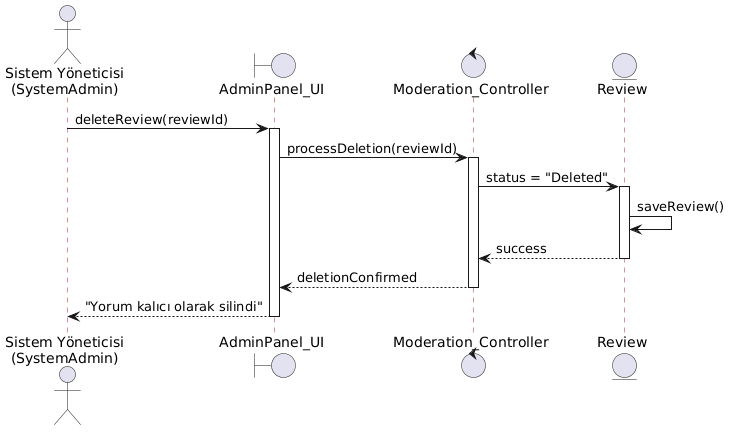

The diagram above was rendered by PlantUML. Its source (embedded in the PNG):
@startuml
skinparam sequence {
    ParticipantBackgroundColor MistyRose
    ParticipantBorderColor FireBrick
    LifeLineBorderColor FireBrick
}

actor "Sistem Yöneticisi\n(SystemAdmin)" as Admin
boundary "AdminPanel_UI" as UI
control "Moderation_Controller" as Ctrl
entity "Review" as R

Admin -> UI : deleteReview(reviewId)
activate UI

UI -> Ctrl : processDeletion(reviewId)
activate Ctrl

Ctrl -> R : status = "Deleted"
activate R
R -> R : saveReview()
R --> Ctrl : success
deactivate R

Ctrl --> UI : deletionConfirmed
deactivate Ctrl

UI --> Admin : "Yorum kalıcı olarak silindi"
deactivate UI
@enduml